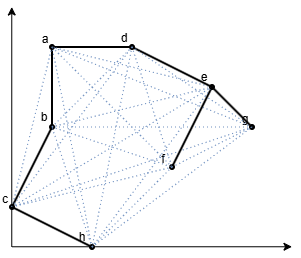

The diagram above was exported from draw.io. Its source (the exported page's mxGraphModel, read from the mxfile embedded in the PNG):
<mxGraphModel dx="679" dy="400" grid="1" gridSize="10" guides="1" tooltips="1" connect="1" arrows="1" fold="1" page="1" pageScale="1" pageWidth="827" pageHeight="1169" math="0" shadow="0">
  <root>
    <mxCell id="0" />
    <mxCell id="1" parent="0" />
    <mxCell id="JRPYYcoIDce05dhoQh2o-1" value="" style="endArrow=classic;html=1;rounded=0;endFill=1;" edge="1" parent="1">
      <mxGeometry width="50" height="50" relative="1" as="geometry">
        <mxPoint x="159.76" y="360" as="sourcePoint" />
        <mxPoint x="159.76" y="120" as="targetPoint" />
      </mxGeometry>
    </mxCell>
    <mxCell id="JRPYYcoIDce05dhoQh2o-2" value="" style="endArrow=classic;html=1;rounded=0;" edge="1" parent="1">
      <mxGeometry width="50" height="50" relative="1" as="geometry">
        <mxPoint x="160" y="359.76" as="sourcePoint" />
        <mxPoint x="440" y="359.76" as="targetPoint" />
      </mxGeometry>
    </mxCell>
    <mxCell id="JRPYYcoIDce05dhoQh2o-4" value="" style="shape=waypoint;sketch=0;size=6;pointerEvents=1;points=[];fillColor=none;resizable=0;rotatable=0;perimeter=centerPerimeter;snapToPoint=1;" vertex="1" parent="1">
      <mxGeometry x="190" y="150" width="20" height="20" as="geometry" />
    </mxCell>
    <mxCell id="JRPYYcoIDce05dhoQh2o-5" value="" style="shape=waypoint;sketch=0;size=6;pointerEvents=1;points=[];fillColor=none;resizable=0;rotatable=0;perimeter=centerPerimeter;snapToPoint=1;" vertex="1" parent="1">
      <mxGeometry x="190" y="230" width="20" height="20" as="geometry" />
    </mxCell>
    <mxCell id="JRPYYcoIDce05dhoQh2o-7" value="" style="shape=waypoint;sketch=0;size=6;pointerEvents=1;points=[];fillColor=none;resizable=0;rotatable=0;perimeter=centerPerimeter;snapToPoint=1;" vertex="1" parent="1">
      <mxGeometry x="150" y="310" width="20" height="20" as="geometry" />
    </mxCell>
    <mxCell id="JRPYYcoIDce05dhoQh2o-8" value="" style="shape=waypoint;sketch=0;size=6;pointerEvents=1;points=[];fillColor=none;resizable=0;rotatable=0;perimeter=centerPerimeter;snapToPoint=1;" vertex="1" parent="1">
      <mxGeometry x="230" y="350" width="20" height="20" as="geometry" />
    </mxCell>
    <mxCell id="JRPYYcoIDce05dhoQh2o-9" value="" style="shape=waypoint;sketch=0;size=6;pointerEvents=1;points=[];fillColor=none;resizable=0;rotatable=0;perimeter=centerPerimeter;snapToPoint=1;" vertex="1" parent="1">
      <mxGeometry x="310" y="270" width="20" height="20" as="geometry" />
    </mxCell>
    <mxCell id="JRPYYcoIDce05dhoQh2o-10" value="" style="shape=waypoint;sketch=0;size=6;pointerEvents=1;points=[];fillColor=none;resizable=0;rotatable=0;perimeter=centerPerimeter;snapToPoint=1;" vertex="1" parent="1">
      <mxGeometry x="390" y="230" width="20" height="20" as="geometry" />
    </mxCell>
    <mxCell id="JRPYYcoIDce05dhoQh2o-11" value="" style="shape=waypoint;sketch=0;size=6;pointerEvents=1;points=[];fillColor=none;resizable=0;rotatable=0;perimeter=centerPerimeter;snapToPoint=1;" vertex="1" parent="1">
      <mxGeometry x="350" y="190" width="20" height="20" as="geometry" />
    </mxCell>
    <mxCell id="JRPYYcoIDce05dhoQh2o-12" value="" style="shape=waypoint;sketch=0;size=6;pointerEvents=1;points=[];fillColor=none;resizable=0;rotatable=0;perimeter=centerPerimeter;snapToPoint=1;" vertex="1" parent="1">
      <mxGeometry x="270" y="150" width="20" height="20" as="geometry" />
    </mxCell>
    <mxCell id="JRPYYcoIDce05dhoQh2o-14" value="a" style="text;html=1;whiteSpace=wrap;strokeColor=none;fillColor=none;align=center;verticalAlign=middle;rounded=0;" vertex="1" parent="1">
      <mxGeometry x="188" y="147" width="10" height="10" as="geometry" />
    </mxCell>
    <mxCell id="JRPYYcoIDce05dhoQh2o-15" value="b" style="text;html=1;whiteSpace=wrap;strokeColor=none;fillColor=none;align=center;verticalAlign=middle;rounded=0;" vertex="1" parent="1">
      <mxGeometry x="187" y="225" width="10" height="10" as="geometry" />
    </mxCell>
    <mxCell id="JRPYYcoIDce05dhoQh2o-16" value="c" style="text;html=1;whiteSpace=wrap;strokeColor=none;fillColor=none;align=center;verticalAlign=middle;rounded=0;" vertex="1" parent="1">
      <mxGeometry x="148" y="307" width="10" height="10" as="geometry" />
    </mxCell>
    <mxCell id="JRPYYcoIDce05dhoQh2o-17" value="h" style="text;html=1;whiteSpace=wrap;strokeColor=none;fillColor=none;align=center;verticalAlign=middle;rounded=0;" vertex="1" parent="1">
      <mxGeometry x="225" y="345" width="10" height="10" as="geometry" />
    </mxCell>
    <mxCell id="JRPYYcoIDce05dhoQh2o-18" value="f" style="text;html=1;whiteSpace=wrap;strokeColor=none;fillColor=none;align=center;verticalAlign=middle;rounded=0;" vertex="1" parent="1">
      <mxGeometry x="306" y="267" width="10" height="10" as="geometry" />
    </mxCell>
    <mxCell id="JRPYYcoIDce05dhoQh2o-19" value="d" style="text;html=1;whiteSpace=wrap;strokeColor=none;fillColor=none;align=center;verticalAlign=middle;rounded=0;" vertex="1" parent="1">
      <mxGeometry x="267" y="146" width="10" height="10" as="geometry" />
    </mxCell>
    <mxCell id="JRPYYcoIDce05dhoQh2o-20" value="e" style="text;html=1;whiteSpace=wrap;strokeColor=none;fillColor=none;align=center;verticalAlign=middle;rounded=0;" vertex="1" parent="1">
      <mxGeometry x="347" y="185" width="10" height="10" as="geometry" />
    </mxCell>
    <mxCell id="JRPYYcoIDce05dhoQh2o-21" value="g" style="text;html=1;whiteSpace=wrap;strokeColor=none;fillColor=none;align=center;verticalAlign=middle;rounded=0;" vertex="1" parent="1">
      <mxGeometry x="388" y="227" width="10" height="10" as="geometry" />
    </mxCell>
    <mxCell id="JRPYYcoIDce05dhoQh2o-24" value="" style="endArrow=none;html=1;strokeWidth=2;rounded=0;" edge="1" parent="1" source="JRPYYcoIDce05dhoQh2o-5" target="JRPYYcoIDce05dhoQh2o-4">
      <mxGeometry width="50" height="50" relative="1" as="geometry">
        <mxPoint x="290" y="300" as="sourcePoint" />
        <mxPoint x="340" y="250" as="targetPoint" />
      </mxGeometry>
    </mxCell>
    <mxCell id="JRPYYcoIDce05dhoQh2o-25" value="" style="endArrow=none;dashed=1;html=1;dashPattern=1 3;strokeWidth=1;rounded=0;fillColor=#dae8fc;strokeColor=#6c8ebf;" edge="1" parent="1" source="JRPYYcoIDce05dhoQh2o-7">
      <mxGeometry width="50" height="50" relative="1" as="geometry">
        <mxPoint x="290" y="300" as="sourcePoint" />
        <mxPoint x="200" y="160" as="targetPoint" />
      </mxGeometry>
    </mxCell>
    <mxCell id="JRPYYcoIDce05dhoQh2o-26" value="" style="endArrow=none;html=1;strokeWidth=2;rounded=0;" edge="1" parent="1" source="JRPYYcoIDce05dhoQh2o-12">
      <mxGeometry width="50" height="50" relative="1" as="geometry">
        <mxPoint x="240" y="360" as="sourcePoint" />
        <mxPoint x="200" y="160" as="targetPoint" />
      </mxGeometry>
    </mxCell>
    <mxCell id="JRPYYcoIDce05dhoQh2o-27" value="" style="endArrow=none;dashed=1;html=1;dashPattern=1 3;strokeWidth=1;rounded=0;fillColor=#dae8fc;strokeColor=#6c8ebf;" edge="1" parent="1" target="JRPYYcoIDce05dhoQh2o-11">
      <mxGeometry width="50" height="50" relative="1" as="geometry">
        <mxPoint x="200" y="160" as="sourcePoint" />
        <mxPoint x="310" y="210" as="targetPoint" />
      </mxGeometry>
    </mxCell>
    <mxCell id="JRPYYcoIDce05dhoQh2o-28" value="" style="endArrow=none;dashed=1;html=1;dashPattern=1 3;strokeWidth=1;rounded=0;exitX=0.621;exitY=0.762;exitDx=0;exitDy=0;exitPerimeter=0;fillColor=#dae8fc;strokeColor=#6c8ebf;" edge="1" parent="1" source="JRPYYcoIDce05dhoQh2o-9">
      <mxGeometry width="50" height="50" relative="1" as="geometry">
        <mxPoint x="260" y="410" as="sourcePoint" />
        <mxPoint x="200" y="160" as="targetPoint" />
      </mxGeometry>
    </mxCell>
    <mxCell id="JRPYYcoIDce05dhoQh2o-29" value="" style="endArrow=none;dashed=1;html=1;dashPattern=1 3;strokeWidth=1;rounded=0;exitX=0.669;exitY=0.643;exitDx=0;exitDy=0;exitPerimeter=0;fillColor=#dae8fc;strokeColor=#6c8ebf;" edge="1" parent="1" source="JRPYYcoIDce05dhoQh2o-10">
      <mxGeometry width="50" height="50" relative="1" as="geometry">
        <mxPoint x="250" y="430" as="sourcePoint" />
        <mxPoint x="200" y="160" as="targetPoint" />
      </mxGeometry>
    </mxCell>
    <mxCell id="JRPYYcoIDce05dhoQh2o-30" value="" style="endArrow=none;dashed=1;html=1;dashPattern=1 3;strokeWidth=1;rounded=0;exitX=0.383;exitY=0.619;exitDx=0;exitDy=0;exitPerimeter=0;fillColor=#dae8fc;strokeColor=#6c8ebf;" edge="1" parent="1" source="JRPYYcoIDce05dhoQh2o-8">
      <mxGeometry width="50" height="50" relative="1" as="geometry">
        <mxPoint x="290" y="450" as="sourcePoint" />
        <mxPoint x="200" y="160" as="targetPoint" />
      </mxGeometry>
    </mxCell>
    <mxCell id="JRPYYcoIDce05dhoQh2o-31" value="" style="endArrow=none;html=1;strokeWidth=2;rounded=0;entryX=0.383;entryY=0.881;entryDx=0;entryDy=0;entryPerimeter=0;" edge="1" parent="1" source="JRPYYcoIDce05dhoQh2o-5" target="JRPYYcoIDce05dhoQh2o-7">
      <mxGeometry width="50" height="50" relative="1" as="geometry">
        <mxPoint x="290" y="300" as="sourcePoint" />
        <mxPoint x="340" y="250" as="targetPoint" />
      </mxGeometry>
    </mxCell>
    <mxCell id="JRPYYcoIDce05dhoQh2o-32" value="" style="endArrow=none;dashed=1;html=1;dashPattern=1 3;strokeWidth=1;rounded=0;entryX=0.645;entryY=0.619;entryDx=0;entryDy=0;entryPerimeter=0;exitX=0.455;exitY=0.929;exitDx=0;exitDy=0;exitPerimeter=0;fillColor=#dae8fc;strokeColor=#6c8ebf;" edge="1" parent="1" source="JRPYYcoIDce05dhoQh2o-12" target="JRPYYcoIDce05dhoQh2o-5">
      <mxGeometry width="50" height="50" relative="1" as="geometry">
        <mxPoint x="240" y="440" as="sourcePoint" />
        <mxPoint x="280" y="280" as="targetPoint" />
      </mxGeometry>
    </mxCell>
    <mxCell id="JRPYYcoIDce05dhoQh2o-33" value="" style="endArrow=none;dashed=1;html=1;dashPattern=1 3;strokeWidth=1;rounded=0;fillColor=#dae8fc;strokeColor=#6c8ebf;" edge="1" parent="1" target="JRPYYcoIDce05dhoQh2o-11">
      <mxGeometry width="50" height="50" relative="1" as="geometry">
        <mxPoint x="200" y="240" as="sourcePoint" />
        <mxPoint x="290" y="260" as="targetPoint" />
      </mxGeometry>
    </mxCell>
    <mxCell id="JRPYYcoIDce05dhoQh2o-34" value="" style="endArrow=none;dashed=1;html=1;dashPattern=1 3;strokeWidth=1;rounded=0;exitX=0.598;exitY=0.714;exitDx=0;exitDy=0;exitPerimeter=0;fillColor=#dae8fc;strokeColor=#6c8ebf;" edge="1" parent="1" source="JRPYYcoIDce05dhoQh2o-5" target="JRPYYcoIDce05dhoQh2o-9">
      <mxGeometry width="50" height="50" relative="1" as="geometry">
        <mxPoint x="280" y="470" as="sourcePoint" />
        <mxPoint x="320" y="310" as="targetPoint" />
      </mxGeometry>
    </mxCell>
    <mxCell id="JRPYYcoIDce05dhoQh2o-35" value="" style="endArrow=none;dashed=1;html=1;dashPattern=1 3;strokeWidth=1;rounded=0;exitX=0.407;exitY=0.643;exitDx=0;exitDy=0;exitPerimeter=0;fillColor=#dae8fc;strokeColor=#6c8ebf;" edge="1" parent="1" source="JRPYYcoIDce05dhoQh2o-10" target="JRPYYcoIDce05dhoQh2o-5">
      <mxGeometry width="50" height="50" relative="1" as="geometry">
        <mxPoint x="260" y="490" as="sourcePoint" />
        <mxPoint x="300" y="330" as="targetPoint" />
      </mxGeometry>
    </mxCell>
    <mxCell id="JRPYYcoIDce05dhoQh2o-36" value="" style="endArrow=none;dashed=1;html=1;dashPattern=1 3;strokeWidth=1;rounded=0;entryX=0.621;entryY=0.738;entryDx=0;entryDy=0;entryPerimeter=0;fillColor=#dae8fc;strokeColor=#6c8ebf;" edge="1" parent="1" source="JRPYYcoIDce05dhoQh2o-8" target="JRPYYcoIDce05dhoQh2o-5">
      <mxGeometry width="50" height="50" relative="1" as="geometry">
        <mxPoint x="220" y="480" as="sourcePoint" />
        <mxPoint x="260" y="320" as="targetPoint" />
      </mxGeometry>
    </mxCell>
    <mxCell id="JRPYYcoIDce05dhoQh2o-37" value="" style="endArrow=none;dashed=1;html=1;dashPattern=1 3;strokeWidth=1;rounded=0;entryX=0.574;entryY=0.667;entryDx=0;entryDy=0;entryPerimeter=0;fillColor=#dae8fc;strokeColor=#6c8ebf;" edge="1" parent="1" source="JRPYYcoIDce05dhoQh2o-7" target="JRPYYcoIDce05dhoQh2o-12">
      <mxGeometry width="50" height="50" relative="1" as="geometry">
        <mxPoint x="290" y="310" as="sourcePoint" />
        <mxPoint x="340" y="260" as="targetPoint" />
      </mxGeometry>
    </mxCell>
    <mxCell id="JRPYYcoIDce05dhoQh2o-38" value="" style="endArrow=none;dashed=1;html=1;dashPattern=1 3;strokeWidth=1;rounded=0;fillColor=#dae8fc;strokeColor=#6c8ebf;" edge="1" parent="1" source="JRPYYcoIDce05dhoQh2o-7">
      <mxGeometry width="50" height="50" relative="1" as="geometry">
        <mxPoint x="280" y="350" as="sourcePoint" />
        <mxPoint x="360" y="200" as="targetPoint" />
      </mxGeometry>
    </mxCell>
    <mxCell id="JRPYYcoIDce05dhoQh2o-39" value="" style="endArrow=none;dashed=1;html=1;dashPattern=1 3;strokeWidth=1;rounded=0;fillColor=#dae8fc;strokeColor=#6c8ebf;" edge="1" parent="1" target="JRPYYcoIDce05dhoQh2o-9">
      <mxGeometry width="50" height="50" relative="1" as="geometry">
        <mxPoint x="160" y="320" as="sourcePoint" />
        <mxPoint x="380" y="310" as="targetPoint" />
      </mxGeometry>
    </mxCell>
    <mxCell id="JRPYYcoIDce05dhoQh2o-40" value="" style="endArrow=none;dashed=1;html=1;dashPattern=1 3;strokeWidth=1;rounded=0;entryX=0.336;entryY=0.714;entryDx=0;entryDy=0;entryPerimeter=0;fillColor=#dae8fc;strokeColor=#6c8ebf;" edge="1" parent="1" target="JRPYYcoIDce05dhoQh2o-10">
      <mxGeometry width="50" height="50" relative="1" as="geometry">
        <mxPoint x="160" y="320" as="sourcePoint" />
        <mxPoint x="370" y="320" as="targetPoint" />
      </mxGeometry>
    </mxCell>
    <mxCell id="JRPYYcoIDce05dhoQh2o-41" value="" style="endArrow=none;html=1;strokeWidth=2;rounded=0;" edge="1" parent="1" source="JRPYYcoIDce05dhoQh2o-7">
      <mxGeometry width="50" height="50" relative="1" as="geometry">
        <mxPoint x="290" y="380" as="sourcePoint" />
        <mxPoint x="240" y="360" as="targetPoint" />
      </mxGeometry>
    </mxCell>
    <mxCell id="JRPYYcoIDce05dhoQh2o-42" value="" style="endArrow=none;html=1;strokeWidth=2;rounded=0;exitX=0.645;exitY=0.643;exitDx=0;exitDy=0;exitPerimeter=0;" edge="1" parent="1" source="JRPYYcoIDce05dhoQh2o-12">
      <mxGeometry width="50" height="50" relative="1" as="geometry">
        <mxPoint x="350" y="210" as="sourcePoint" />
        <mxPoint x="360" y="200" as="targetPoint" />
      </mxGeometry>
    </mxCell>
    <mxCell id="JRPYYcoIDce05dhoQh2o-43" value="" style="endArrow=none;dashed=1;html=1;dashPattern=1 3;strokeWidth=1;rounded=0;fillColor=#dae8fc;strokeColor=#6c8ebf;" edge="1" parent="1">
      <mxGeometry width="50" height="50" relative="1" as="geometry">
        <mxPoint x="280" y="160" as="sourcePoint" />
        <mxPoint x="320" y="280" as="targetPoint" />
      </mxGeometry>
    </mxCell>
    <mxCell id="JRPYYcoIDce05dhoQh2o-44" value="" style="endArrow=none;dashed=1;html=1;dashPattern=1 3;strokeWidth=1;rounded=0;fillColor=#dae8fc;strokeColor=#6c8ebf;" edge="1" parent="1">
      <mxGeometry width="50" height="50" relative="1" as="geometry">
        <mxPoint x="280" y="160" as="sourcePoint" />
        <mxPoint x="400" y="240" as="targetPoint" />
      </mxGeometry>
    </mxCell>
    <mxCell id="JRPYYcoIDce05dhoQh2o-45" value="" style="endArrow=none;dashed=1;html=1;dashPattern=1 3;strokeWidth=1;rounded=0;entryX=0.431;entryY=0.714;entryDx=0;entryDy=0;entryPerimeter=0;fillColor=#dae8fc;strokeColor=#6c8ebf;" edge="1" parent="1" source="JRPYYcoIDce05dhoQh2o-12" target="JRPYYcoIDce05dhoQh2o-8">
      <mxGeometry width="50" height="50" relative="1" as="geometry">
        <mxPoint x="400" y="350" as="sourcePoint" />
        <mxPoint x="450" y="300" as="targetPoint" />
      </mxGeometry>
    </mxCell>
    <mxCell id="JRPYYcoIDce05dhoQh2o-46" value="" style="endArrow=none;html=1;strokeWidth=2;rounded=0;" edge="1" parent="1" source="JRPYYcoIDce05dhoQh2o-9" target="JRPYYcoIDce05dhoQh2o-11">
      <mxGeometry width="50" height="50" relative="1" as="geometry">
        <mxPoint x="290" y="310" as="sourcePoint" />
        <mxPoint x="340" y="260" as="targetPoint" />
      </mxGeometry>
    </mxCell>
    <mxCell id="JRPYYcoIDce05dhoQh2o-47" value="" style="endArrow=none;html=1;strokeWidth=2;rounded=0;exitX=0.621;exitY=0.69;exitDx=0;exitDy=0;exitPerimeter=0;" edge="1" parent="1" source="JRPYYcoIDce05dhoQh2o-10" target="JRPYYcoIDce05dhoQh2o-11">
      <mxGeometry width="50" height="50" relative="1" as="geometry">
        <mxPoint x="350" y="350" as="sourcePoint" />
        <mxPoint x="400" y="300" as="targetPoint" />
      </mxGeometry>
    </mxCell>
    <mxCell id="JRPYYcoIDce05dhoQh2o-48" value="" style="endArrow=none;dashed=1;html=1;dashPattern=1 3;strokeWidth=1;rounded=0;entryX=0.574;entryY=1;entryDx=0;entryDy=0;entryPerimeter=0;fillColor=#dae8fc;strokeColor=#6c8ebf;" edge="1" parent="1" source="JRPYYcoIDce05dhoQh2o-8" target="JRPYYcoIDce05dhoQh2o-11">
      <mxGeometry width="50" height="50" relative="1" as="geometry">
        <mxPoint x="400" y="350" as="sourcePoint" />
        <mxPoint x="450" y="300" as="targetPoint" />
      </mxGeometry>
    </mxCell>
    <mxCell id="JRPYYcoIDce05dhoQh2o-49" value="" style="endArrow=none;dashed=1;html=1;dashPattern=1 3;strokeWidth=1;rounded=0;entryX=0.431;entryY=0.738;entryDx=0;entryDy=0;entryPerimeter=0;exitX=0.455;exitY=0.667;exitDx=0;exitDy=0;exitPerimeter=0;fillColor=#dae8fc;strokeColor=#6c8ebf;" edge="1" parent="1" source="JRPYYcoIDce05dhoQh2o-9" target="JRPYYcoIDce05dhoQh2o-10">
      <mxGeometry width="50" height="50" relative="1" as="geometry">
        <mxPoint x="290" y="310" as="sourcePoint" />
        <mxPoint x="340" y="260" as="targetPoint" />
      </mxGeometry>
    </mxCell>
    <mxCell id="JRPYYcoIDce05dhoQh2o-50" value="" style="endArrow=none;dashed=1;html=1;dashPattern=1 3;strokeWidth=1;rounded=0;exitX=0.574;exitY=0.667;exitDx=0;exitDy=0;exitPerimeter=0;fillColor=#dae8fc;strokeColor=#6c8ebf;" edge="1" parent="1" source="JRPYYcoIDce05dhoQh2o-9">
      <mxGeometry width="50" height="50" relative="1" as="geometry">
        <mxPoint x="330" y="350" as="sourcePoint" />
        <mxPoint x="240" y="360" as="targetPoint" />
      </mxGeometry>
    </mxCell>
    <mxCell id="JRPYYcoIDce05dhoQh2o-51" value="" style="endArrow=none;dashed=1;html=1;dashPattern=1 3;strokeWidth=1;rounded=0;entryX=0.526;entryY=0.738;entryDx=0;entryDy=0;entryPerimeter=0;fillColor=#dae8fc;strokeColor=#6c8ebf;" edge="1" parent="1" target="JRPYYcoIDce05dhoQh2o-10">
      <mxGeometry width="50" height="50" relative="1" as="geometry">
        <mxPoint x="240" y="360" as="sourcePoint" />
        <mxPoint x="420" y="300" as="targetPoint" />
      </mxGeometry>
    </mxCell>
  </root>
</mxGraphModel>